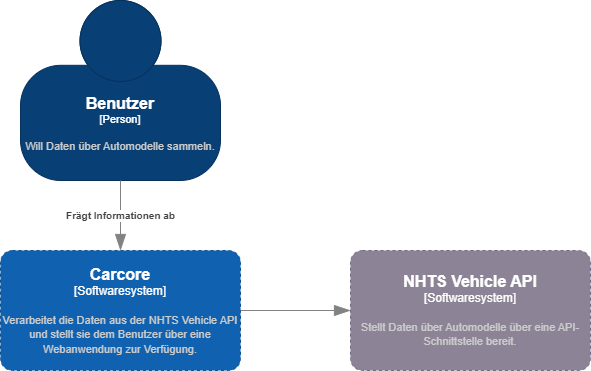

The diagram above was exported from draw.io. Its source (the exported page's mxGraphModel, read from the mxfile embedded in the PNG):
<mxGraphModel dx="1182" dy="804" grid="1" gridSize="10" guides="1" tooltips="1" connect="1" arrows="1" fold="1" page="1" pageScale="1" pageWidth="827" pageHeight="1169" math="0" shadow="0">
  <root>
    <mxCell id="0" />
    <mxCell id="1" parent="0" />
    <object placeholders="1" c4Name="Benutzer" c4Type="Person" c4Description="Will Daten über Automodelle sammeln." label="&lt;font style=&quot;font-size: 16px&quot;&gt;&lt;b&gt;%c4Name%&lt;/b&gt;&lt;/font&gt;&lt;div&gt;[%c4Type%]&lt;/div&gt;&lt;br&gt;&lt;div&gt;&lt;font style=&quot;font-size: 11px&quot;&gt;&lt;font color=&quot;#cccccc&quot;&gt;%c4Description%&lt;/font&gt;&lt;/div&gt;" id="IPIvPg5AH1PERxY8HgJs-8">
      <mxCell style="html=1;fontSize=11;dashed=0;whiteSpace=wrap;fillColor=#083F75;strokeColor=#06315C;fontColor=#ffffff;shape=mxgraph.c4.person2;align=center;metaEdit=1;points=[[0.5,0,0],[1,0.5,0],[1,0.75,0],[0.75,1,0],[0.5,1,0],[0.25,1,0],[0,0.75,0],[0,0.5,0]];resizable=0;" parent="1" vertex="1">
        <mxGeometry x="40" y="20" width="200" height="180" as="geometry" />
      </mxCell>
    </object>
    <object placeholders="1" c4Name="Carcore" c4Type="Softwaresystem" c4Description="Verarbeitet die Daten aus der NHTS Vehicle API und stellt sie dem Benutzer über eine Webanwendung zur Verfügung." label="&lt;font style=&quot;font-size: 16px&quot;&gt;&lt;b&gt;%c4Name%&lt;/b&gt;&lt;/font&gt;&lt;div&gt;[%c4Type%]&lt;/div&gt;&lt;br&gt;&lt;div&gt;&lt;font style=&quot;font-size: 11px&quot;&gt;&lt;font color=&quot;#cccccc&quot;&gt;%c4Description%&lt;/font&gt;&lt;/div&gt;" id="jZNDY0tOtzKXFk7g238P-1">
      <mxCell style="rounded=1;whiteSpace=wrap;html=1;labelBackgroundColor=none;fillColor=#1061B0;fontColor=#ffffff;align=center;arcSize=10;strokeColor=#0D5091;metaEdit=1;resizable=0;points=[[0.25,0,0],[0.5,0,0],[0.75,0,0],[1,0.25,0],[1,0.5,0],[1,0.75,0],[0.75,1,0],[0.5,1,0],[0.25,1,0],[0,0.75,0],[0,0.5,0],[0,0.25,0]];dashed=1;" parent="1" vertex="1">
        <mxGeometry x="20" y="270" width="240" height="120" as="geometry" />
      </mxCell>
    </object>
    <object placeholders="1" c4Name="NHTS Vehicle API" c4Type="Softwaresystem" c4Description="Stellt Daten über Automodelle über eine API-Schnittstelle bereit." label="&lt;font style=&quot;font-size: 16px&quot;&gt;&lt;b&gt;%c4Name%&lt;/b&gt;&lt;/font&gt;&lt;div&gt;[%c4Type%]&lt;/div&gt;&lt;br&gt;&lt;div&gt;&lt;font style=&quot;font-size: 11px&quot;&gt;&lt;font color=&quot;#cccccc&quot;&gt;%c4Description%&lt;/font&gt;&lt;/div&gt;" id="bu24ZmHR7ziVPUrfaEi2-1">
      <mxCell style="rounded=1;whiteSpace=wrap;html=1;labelBackgroundColor=none;fillColor=#8C8496;fontColor=#ffffff;align=center;arcSize=10;strokeColor=#736782;metaEdit=1;resizable=0;points=[[0.25,0,0],[0.5,0,0],[0.75,0,0],[1,0.25,0],[1,0.5,0],[1,0.75,0],[0.75,1,0],[0.5,1,0],[0.25,1,0],[0,0.75,0],[0,0.5,0],[0,0.25,0]];dashed=1;" parent="1" vertex="1">
        <mxGeometry x="370" y="270" width="240" height="120" as="geometry" />
      </mxCell>
    </object>
    <object placeholders="1" c4Type="Relationship" c4Description="Frägt Informationen ab" label="&lt;div style=&quot;text-align: left&quot;&gt;&lt;div style=&quot;text-align: center&quot;&gt;&lt;b&gt;%c4Description%&lt;/b&gt;&lt;/div&gt;" id="bu24ZmHR7ziVPUrfaEi2-7">
      <mxCell style="endArrow=blockThin;html=1;fontSize=10;fontColor=#404040;strokeWidth=1;endFill=1;strokeColor=#828282;elbow=vertical;metaEdit=1;endSize=14;startSize=14;jumpStyle=arc;jumpSize=16;rounded=0;edgeStyle=orthogonalEdgeStyle;exitX=0.5;exitY=1;exitDx=0;exitDy=0;exitPerimeter=0;entryX=0.5;entryY=0;entryDx=0;entryDy=0;entryPerimeter=0;" parent="1" source="IPIvPg5AH1PERxY8HgJs-8" target="jZNDY0tOtzKXFk7g238P-1" edge="1">
        <mxGeometry width="240" relative="1" as="geometry">
          <mxPoint x="310" y="150" as="sourcePoint" />
          <mxPoint x="550" y="150" as="targetPoint" />
        </mxGeometry>
      </mxCell>
    </object>
    <object placeholders="1" c4Type="Relationship" id="bu24ZmHR7ziVPUrfaEi2-8">
      <mxCell style="endArrow=blockThin;html=1;fontSize=10;fontColor=#404040;strokeWidth=1;endFill=1;strokeColor=#828282;elbow=vertical;metaEdit=1;endSize=14;startSize=14;jumpStyle=arc;jumpSize=16;rounded=0;edgeStyle=orthogonalEdgeStyle;exitX=1;exitY=0.5;exitDx=0;exitDy=0;exitPerimeter=0;entryX=0;entryY=0.5;entryDx=0;entryDy=0;entryPerimeter=0;" parent="1" source="jZNDY0tOtzKXFk7g238P-1" target="bu24ZmHR7ziVPUrfaEi2-1" edge="1">
        <mxGeometry width="240" relative="1" as="geometry">
          <mxPoint x="220" y="290" as="sourcePoint" />
          <mxPoint x="460" y="290" as="targetPoint" />
        </mxGeometry>
      </mxCell>
    </object>
  </root>
</mxGraphModel>